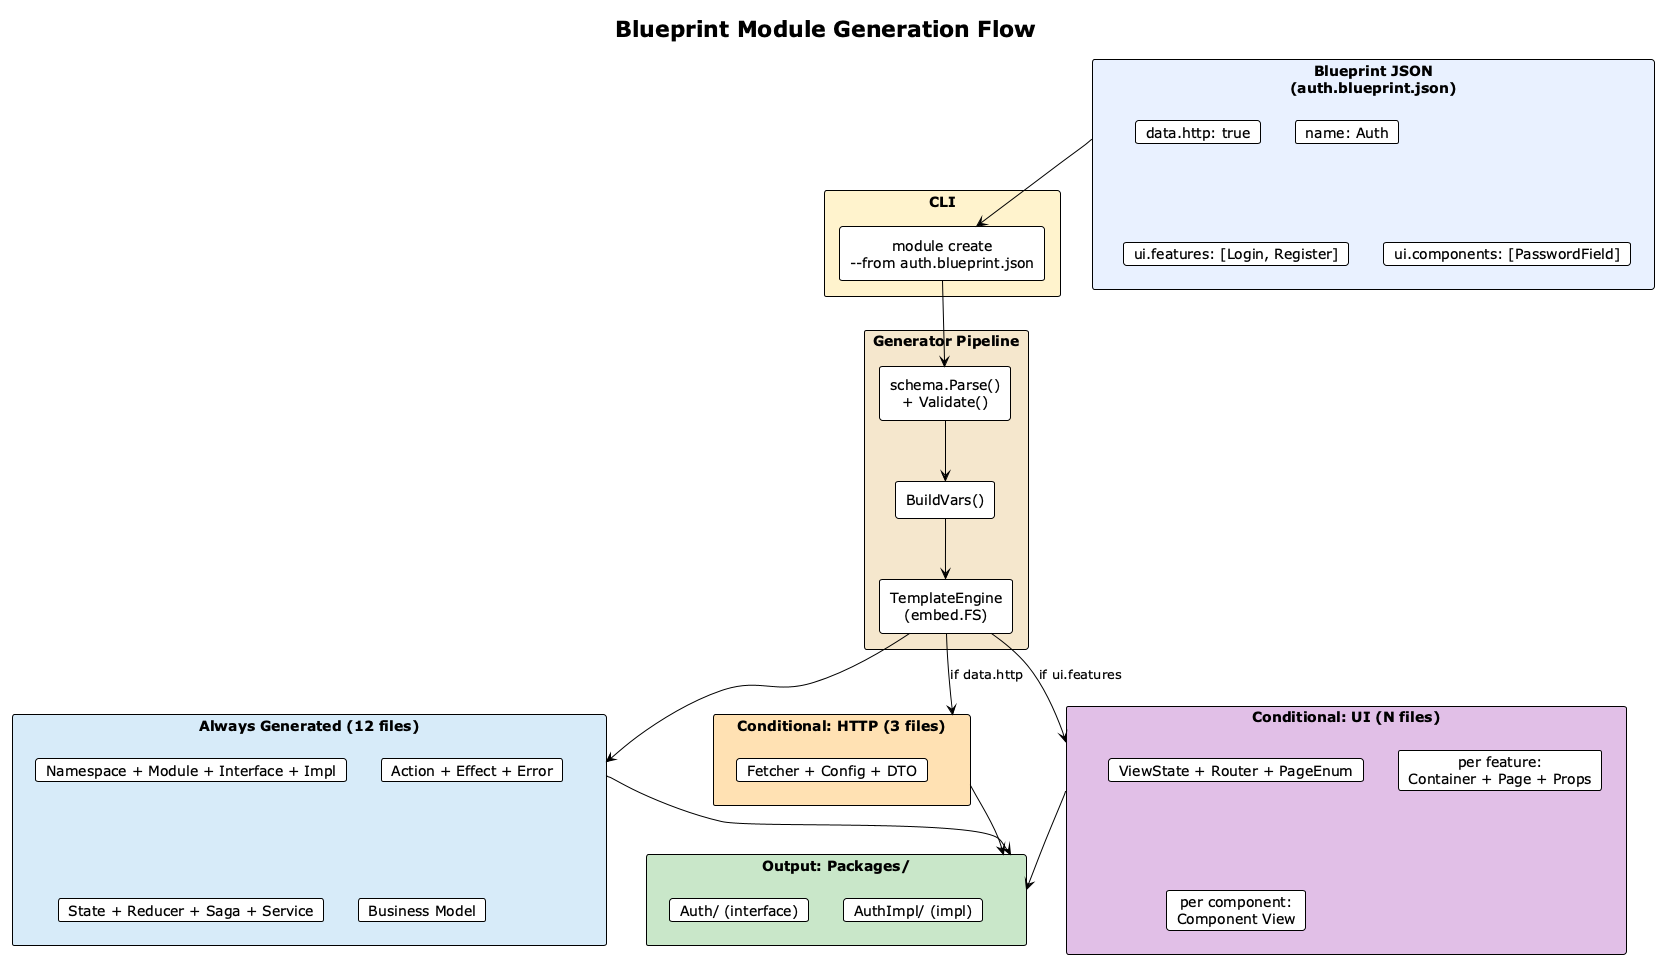

The diagram above was rendered by PlantUML. Its source (embedded in the PNG):
@startuml blueprint-flow
!theme plain

skinparam componentStyle rectangle
skinparam defaultTextAlignment center

title Blueprint Module Generation Flow

rectangle "**Blueprint JSON**\n(auth.blueprint.json)" as bp #E8F0FE {
  card "name: Auth" as bp_name
  card "data.http: true" as bp_http
  card "ui.features: [Login, Register]" as bp_features
  card "ui.components: [PasswordField]" as bp_comps
}

rectangle "**CLI**" as cli #FFF3CD {
  component "module create\n--from auth.blueprint.json" as cmd
}

rectangle "**Generator Pipeline**" as pipeline #F5E6CC {
  component "schema.Parse()\n+ Validate()" as parse
  component "BuildVars()" as vars
  component "TemplateEngine\n(embed.FS)" as engine
}

rectangle "**Always Generated** (12 files)" as always #D6EAF8 {
  card "Namespace + Module + Interface + Impl" as skel
  card "Action + Effect + Error" as biz_iface
  card "State + Reducer + Saga + Service" as biz_impl
  card "Business Model" as biz_model
}

rectangle "**Conditional: HTTP** (3 files)" as http #FFE0B2 {
  card "Fetcher + Config + DTO" as http_files
}

rectangle "**Conditional: UI** (N files)" as ui #E1BEE7 {
  card "ViewState + Router + PageEnum" as ui_once
  card "per feature:\nContainer + Page + Props" as ui_feat
  card "per component:\nComponent View" as ui_comp
}

rectangle "**Output: Packages/**" as out #C8E6C9 {
  card "Auth/ (interface)" as pkg_iface
  card "AuthImpl/ (impl)" as pkg_impl
}

bp --> cmd
cmd --> parse
parse --> vars
vars --> engine

engine --> always
engine --> http : "if data.http"
engine --> ui : "if ui.features"

always --> out
http --> out
ui --> out

@enduml